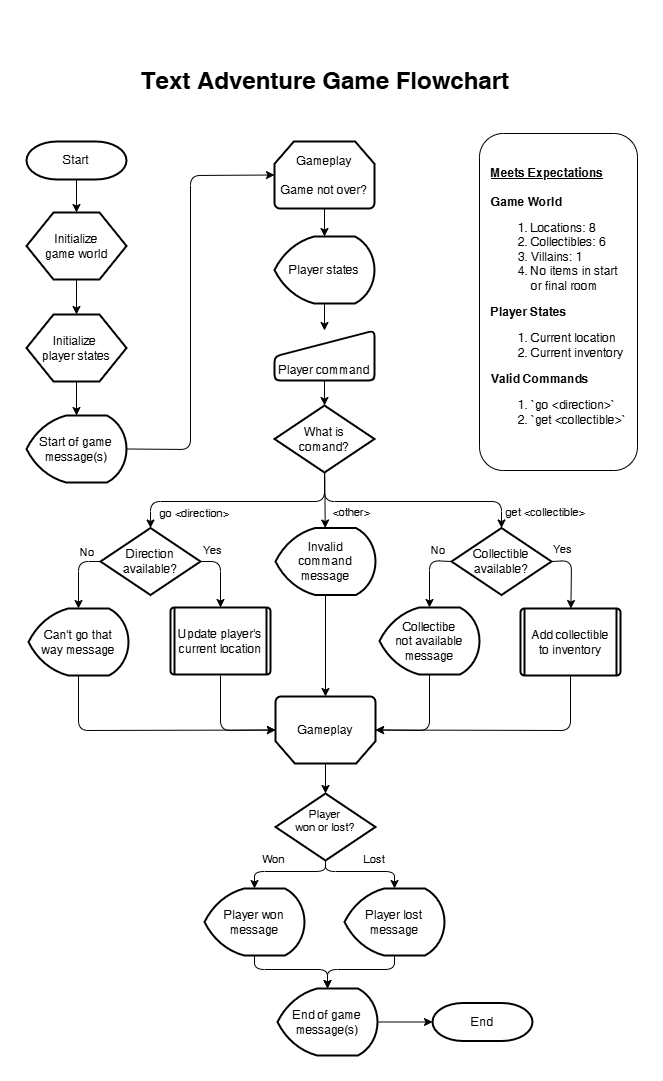

The diagram above was exported from draw.io. Its source (the exported page's mxGraphModel, read from the mxfile embedded in the PNG):
<mxGraphModel dx="875" dy="661" grid="1" gridSize="10" guides="1" tooltips="1" connect="1" arrows="1" fold="1" page="1" pageScale="1" pageWidth="850" pageHeight="1100" background="#ffffff" math="0" shadow="0">
  <root>
    <mxCell id="fGz-ZyFfAA8yaadvM5bY-0" />
    <mxCell id="fGz-ZyFfAA8yaadvM5bY-1" parent="fGz-ZyFfAA8yaadvM5bY-0" />
    <mxCell id="fGz-ZyFfAA8yaadvM5bY-2" value="" style="edgeStyle=none;html=1;" parent="fGz-ZyFfAA8yaadvM5bY-1" source="fGz-ZyFfAA8yaadvM5bY-3" target="fGz-ZyFfAA8yaadvM5bY-41" edge="1">
      <mxGeometry relative="1" as="geometry" />
    </mxCell>
    <mxCell id="fGz-ZyFfAA8yaadvM5bY-3" value="Start" style="strokeWidth=2;shape=mxgraph.flowchart.terminator;aspect=fixed;fontSize=12;whiteSpace=wrap;spacing=2;labelBackgroundColor=none;labelBorderColor=none;fontColor=default;html=1;" parent="fGz-ZyFfAA8yaadvM5bY-1" vertex="1">
      <mxGeometry x="126" y="119" width="100" height="38" as="geometry" />
    </mxCell>
    <mxCell id="fGz-ZyFfAA8yaadvM5bY-4" value="Start of game message(s)" style="strokeWidth=2;shape=mxgraph.flowchart.display;aspect=fixed;fontSize=12;whiteSpace=wrap;spacing=2;labelBackgroundColor=none;labelBorderColor=none;fontColor=default;html=1;container=0;" parent="fGz-ZyFfAA8yaadvM5bY-1" vertex="1">
      <mxGeometry x="126" y="393" width="100" height="67" as="geometry" />
    </mxCell>
    <mxCell id="fGz-ZyFfAA8yaadvM5bY-5" value="" style="edgeStyle=none;html=1;" parent="fGz-ZyFfAA8yaadvM5bY-1" source="fGz-ZyFfAA8yaadvM5bY-7" target="fGz-ZyFfAA8yaadvM5bY-10" edge="1">
      <mxGeometry relative="1" as="geometry" />
    </mxCell>
    <mxCell id="fGz-ZyFfAA8yaadvM5bY-7" value="Gameplay&lt;br&gt;&lt;br&gt;Game not over?" style="strokeWidth=2;html=1;shape=mxgraph.flowchart.loop_limit;whiteSpace=wrap;aspect=fixed;container=0;" parent="fGz-ZyFfAA8yaadvM5bY-1" vertex="1">
      <mxGeometry x="374" y="119" width="100" height="67" as="geometry" />
    </mxCell>
    <mxCell id="fGz-ZyFfAA8yaadvM5bY-8" value="Gameplay" style="strokeWidth=2;html=1;shape=mxgraph.flowchart.loop_limit;whiteSpace=wrap;aspect=fixed;container=0;flipV=1;" parent="fGz-ZyFfAA8yaadvM5bY-1" vertex="1">
      <mxGeometry x="375" y="674" width="100" height="67" as="geometry" />
    </mxCell>
    <mxCell id="fGz-ZyFfAA8yaadvM5bY-9" value="" style="edgeStyle=none;html=1;" parent="fGz-ZyFfAA8yaadvM5bY-1" source="fGz-ZyFfAA8yaadvM5bY-10" target="fGz-ZyFfAA8yaadvM5bY-12" edge="1">
      <mxGeometry relative="1" as="geometry" />
    </mxCell>
    <mxCell id="fGz-ZyFfAA8yaadvM5bY-10" value="Player states" style="strokeWidth=2;shape=mxgraph.flowchart.display;aspect=fixed;fontSize=12;whiteSpace=wrap;spacing=2;labelBackgroundColor=none;labelBorderColor=none;fontColor=default;html=1;container=0;" parent="fGz-ZyFfAA8yaadvM5bY-1" vertex="1">
      <mxGeometry x="374" y="214" width="100" height="67" as="geometry" />
    </mxCell>
    <mxCell id="fGz-ZyFfAA8yaadvM5bY-11" value="" style="edgeStyle=none;html=1;" parent="fGz-ZyFfAA8yaadvM5bY-1" source="fGz-ZyFfAA8yaadvM5bY-12" target="fGz-ZyFfAA8yaadvM5bY-17" edge="1">
      <mxGeometry relative="1" as="geometry" />
    </mxCell>
    <mxCell id="fGz-ZyFfAA8yaadvM5bY-12" value="&lt;div&gt;&lt;br&gt;&lt;/div&gt;&lt;div&gt;&lt;br&gt;&lt;/div&gt;Player command" style="strokeWidth=2;shape=manualInput;rounded=1;size=26;arcSize=11;fontSize=12;whiteSpace=wrap;spacing=2;labelBackgroundColor=none;labelBorderColor=none;fontColor=default;html=1;aspect=fixed;container=0;" parent="fGz-ZyFfAA8yaadvM5bY-1" vertex="1">
      <mxGeometry x="374" y="308" width="100" height="50" as="geometry" />
    </mxCell>
    <mxCell id="tEt0pZ6U2-ICSdGiFQx_-7" value="" style="edgeStyle=none;html=1;" parent="fGz-ZyFfAA8yaadvM5bY-1" source="fGz-ZyFfAA8yaadvM5bY-17" target="fGz-ZyFfAA8yaadvM5bY-18" edge="1">
      <mxGeometry relative="1" as="geometry" />
    </mxCell>
    <mxCell id="tEt0pZ6U2-ICSdGiFQx_-20" value="&amp;lt;other&amp;gt;" style="edgeLabel;html=1;align=center;verticalAlign=middle;resizable=0;points=[];" parent="tEt0pZ6U2-ICSdGiFQx_-7" vertex="1" connectable="0">
      <mxGeometry x="0.265" y="-1" relative="1" as="geometry">
        <mxPoint x="27" y="4" as="offset" />
      </mxGeometry>
    </mxCell>
    <mxCell id="fGz-ZyFfAA8yaadvM5bY-17" value="What is &lt;br&gt;comand?" style="strokeWidth=2;shape=mxgraph.flowchart.decision;fontSize=12;aspect=fixed;whiteSpace=wrap;spacing=2;labelBackgroundColor=none;labelBorderColor=none;fontColor=default;html=1;container=0;" parent="fGz-ZyFfAA8yaadvM5bY-1" vertex="1">
      <mxGeometry x="374" y="383" width="100" height="67" as="geometry" />
    </mxCell>
    <mxCell id="fGz-ZyFfAA8yaadvM5bY-18" value="Invalid &lt;br&gt;command message" style="strokeWidth=2;shape=mxgraph.flowchart.display;aspect=fixed;fontSize=12;whiteSpace=wrap;spacing=2;labelBackgroundColor=none;labelBorderColor=none;fontColor=default;html=1;container=0;" parent="fGz-ZyFfAA8yaadvM5bY-1" vertex="1">
      <mxGeometry x="375" y="505.5" width="100" height="67" as="geometry" />
    </mxCell>
    <mxCell id="fGz-ZyFfAA8yaadvM5bY-26" value="End" style="strokeWidth=2;shape=mxgraph.flowchart.terminator;aspect=fixed;fontSize=12;whiteSpace=wrap;spacing=2;labelBackgroundColor=none;labelBorderColor=none;fontColor=default;html=1;container=0;" parent="fGz-ZyFfAA8yaadvM5bY-1" vertex="1">
      <mxGeometry x="531.9999999999999" y="980.5" width="100" height="38" as="geometry" />
    </mxCell>
    <mxCell id="fGz-ZyFfAA8yaadvM5bY-27" value="Player &lt;br&gt;won or lost?&lt;div&gt;&lt;br&gt;&lt;/div&gt;" style="strokeWidth=2;shape=mxgraph.flowchart.decision;fontSize=11;aspect=fixed;whiteSpace=wrap;spacing=2;labelBackgroundColor=none;labelBorderColor=none;fontColor=default;html=1;container=0;" parent="fGz-ZyFfAA8yaadvM5bY-1" vertex="1">
      <mxGeometry x="374.9999999999999" y="771" width="100" height="67" as="geometry" />
    </mxCell>
    <mxCell id="fGz-ZyFfAA8yaadvM5bY-28" value="Player won message" style="strokeWidth=2;shape=mxgraph.flowchart.display;aspect=fixed;fontSize=12;whiteSpace=wrap;spacing=2;labelBackgroundColor=none;labelBorderColor=none;fontColor=default;html=1;container=0;" parent="fGz-ZyFfAA8yaadvM5bY-1" vertex="1">
      <mxGeometry x="304" y="866" width="100" height="67" as="geometry" />
    </mxCell>
    <mxCell id="fGz-ZyFfAA8yaadvM5bY-29" value="Player lost message" style="strokeWidth=2;shape=mxgraph.flowchart.display;aspect=fixed;fontSize=12;whiteSpace=wrap;spacing=2;labelBackgroundColor=none;labelBorderColor=none;fontColor=default;html=1;container=0;" parent="fGz-ZyFfAA8yaadvM5bY-1" vertex="1">
      <mxGeometry x="444" y="866" width="100" height="67" as="geometry" />
    </mxCell>
    <mxCell id="tEt0pZ6U2-ICSdGiFQx_-16" value="" style="edgeStyle=none;html=1;" parent="fGz-ZyFfAA8yaadvM5bY-1" source="fGz-ZyFfAA8yaadvM5bY-31" target="fGz-ZyFfAA8yaadvM5bY-26" edge="1">
      <mxGeometry relative="1" as="geometry" />
    </mxCell>
    <mxCell id="fGz-ZyFfAA8yaadvM5bY-31" value="End of game message(s)" style="strokeWidth=2;shape=mxgraph.flowchart.display;aspect=fixed;fontSize=12;whiteSpace=wrap;spacing=2;labelBackgroundColor=none;labelBorderColor=none;fontColor=default;html=1;container=0;" parent="fGz-ZyFfAA8yaadvM5bY-1" vertex="1">
      <mxGeometry x="376.9999999999999" y="966" width="100" height="67" as="geometry" />
    </mxCell>
    <mxCell id="fGz-ZyFfAA8yaadvM5bY-32" style="edgeStyle=none;html=1;exitX=0.5;exitY=1;exitDx=0;exitDy=0;exitPerimeter=0;entryX=0.5;entryY=0;entryDx=0;entryDy=0;entryPerimeter=0;" parent="fGz-ZyFfAA8yaadvM5bY-1" source="fGz-ZyFfAA8yaadvM5bY-27" target="fGz-ZyFfAA8yaadvM5bY-28" edge="1">
      <mxGeometry relative="1" as="geometry">
        <Array as="points">
          <mxPoint x="425" y="849" />
          <mxPoint x="354" y="849" />
        </Array>
      </mxGeometry>
    </mxCell>
    <mxCell id="fGz-ZyFfAA8yaadvM5bY-33" value="Won" style="edgeLabel;html=1;align=center;verticalAlign=middle;resizable=0;points=[];" parent="fGz-ZyFfAA8yaadvM5bY-32" vertex="1" connectable="0">
      <mxGeometry x="0.6853" y="5" relative="1" as="geometry">
        <mxPoint x="13" y="-14" as="offset" />
      </mxGeometry>
    </mxCell>
    <mxCell id="fGz-ZyFfAA8yaadvM5bY-34" style="edgeStyle=none;html=1;exitX=0.5;exitY=1;exitDx=0;exitDy=0;exitPerimeter=0;entryX=0.5;entryY=0;entryDx=0;entryDy=0;entryPerimeter=0;" parent="fGz-ZyFfAA8yaadvM5bY-1" source="fGz-ZyFfAA8yaadvM5bY-27" target="fGz-ZyFfAA8yaadvM5bY-29" edge="1">
      <mxGeometry relative="1" as="geometry">
        <Array as="points">
          <mxPoint x="425" y="849" />
          <mxPoint x="494" y="849" />
        </Array>
      </mxGeometry>
    </mxCell>
    <mxCell id="fGz-ZyFfAA8yaadvM5bY-35" value="Lost" style="edgeLabel;html=1;align=center;verticalAlign=middle;resizable=0;points=[];" parent="fGz-ZyFfAA8yaadvM5bY-34" vertex="1" connectable="0">
      <mxGeometry x="0.6314" y="2" relative="1" as="geometry">
        <mxPoint x="-20" y="-11" as="offset" />
      </mxGeometry>
    </mxCell>
    <mxCell id="fGz-ZyFfAA8yaadvM5bY-40" value="" style="edgeStyle=none;html=1;" parent="fGz-ZyFfAA8yaadvM5bY-1" source="fGz-ZyFfAA8yaadvM5bY-41" target="fGz-ZyFfAA8yaadvM5bY-43" edge="1">
      <mxGeometry relative="1" as="geometry" />
    </mxCell>
    <mxCell id="fGz-ZyFfAA8yaadvM5bY-41" value="Initialize&lt;br&gt;game world" style="verticalLabelPosition=middle;verticalAlign=middle;shape=hexagon;perimeter=hexagonPerimeter2;arcSize=6;size=0.27;fontSize=12;strokeWidth=2;aspect=fixed;labelPosition=center;align=center;spacing=2;whiteSpace=wrap;labelBackgroundColor=none;labelBorderColor=none;fontColor=default;html=1;container=0;" parent="fGz-ZyFfAA8yaadvM5bY-1" vertex="1">
      <mxGeometry x="126" y="190" width="100" height="67" as="geometry" />
    </mxCell>
    <mxCell id="fGz-ZyFfAA8yaadvM5bY-42" value="" style="edgeStyle=none;html=1;" parent="fGz-ZyFfAA8yaadvM5bY-1" source="fGz-ZyFfAA8yaadvM5bY-43" target="fGz-ZyFfAA8yaadvM5bY-4" edge="1">
      <mxGeometry relative="1" as="geometry" />
    </mxCell>
    <mxCell id="fGz-ZyFfAA8yaadvM5bY-43" value="Initialize&amp;nbsp;&lt;br&gt;player states" style="verticalLabelPosition=middle;verticalAlign=middle;shape=hexagon;perimeter=hexagonPerimeter2;arcSize=6;size=0.27;fontSize=12;strokeWidth=2;aspect=fixed;labelPosition=center;align=center;spacing=2;whiteSpace=wrap;labelBackgroundColor=none;labelBorderColor=none;fontColor=default;html=1;container=0;" parent="fGz-ZyFfAA8yaadvM5bY-1" vertex="1">
      <mxGeometry x="126" y="292" width="100" height="67" as="geometry" />
    </mxCell>
    <mxCell id="fGz-ZyFfAA8yaadvM5bY-44" value="&lt;h4&gt;Text Adventure Game Flowchart&lt;/h4&gt;" style="text;html=1;align=center;verticalAlign=middle;whiteSpace=wrap;rounded=0;fontSize=24;autosize=1;" parent="fGz-ZyFfAA8yaadvM5bY-1" vertex="1">
      <mxGeometry x="230" y="3" width="390" height="110" as="geometry" />
    </mxCell>
    <mxCell id="fGz-ZyFfAA8yaadvM5bY-45" value="&lt;b&gt;&lt;u&gt;Meets Expectations&lt;/u&gt;&lt;/b&gt;&lt;div&gt;&lt;br&gt;&lt;/div&gt;&lt;div&gt;&lt;b&gt;Game World&lt;/b&gt;&lt;/div&gt;&lt;div&gt;&lt;ol&gt;&lt;li&gt;Locations: 8&lt;/li&gt;&lt;li&gt;Collectibles: 6&lt;/li&gt;&lt;li&gt;Villains: 1&lt;/li&gt;&lt;li&gt;No items in start or final room&lt;/li&gt;&lt;/ol&gt;&lt;/div&gt;&lt;div&gt;&lt;b&gt;Player States&lt;/b&gt;&lt;/div&gt;&lt;div&gt;&lt;ol&gt;&lt;li&gt;Current location&lt;/li&gt;&lt;li&gt;Current inventory&lt;/li&gt;&lt;/ol&gt;&lt;/div&gt;&lt;div&gt;&lt;b&gt;Valid Commands&lt;/b&gt;&lt;/div&gt;&lt;div&gt;&lt;ol&gt;&lt;li&gt;`go &amp;lt;direction&amp;gt;`&lt;/li&gt;&lt;li&gt;`get &amp;lt;collectible&amp;gt;`&lt;/li&gt;&lt;/ol&gt;&lt;/div&gt;" style="text;strokeColor=default;align=left;fillColor=none;html=1;verticalAlign=middle;whiteSpace=wrap;rounded=1;spacing=12;strokeWidth=1;fontSize=12;perimeterSpacing=0;spacingTop=0;" parent="fGz-ZyFfAA8yaadvM5bY-1" vertex="1">
      <mxGeometry x="579" y="111" width="158" height="337" as="geometry" />
    </mxCell>
    <mxCell id="WBrXTBnbQ-7zc_eUSBbD-1" style="edgeStyle=none;html=1;exitX=1;exitY=0.5;exitDx=0;exitDy=0;exitPerimeter=0;entryX=0.5;entryY=0;entryDx=0;entryDy=0;" parent="fGz-ZyFfAA8yaadvM5bY-1" source="E5WHhgLL0A1VeLfs1c_E-0" target="0" edge="1">
      <mxGeometry relative="1" as="geometry">
        <Array as="points">
          <mxPoint x="320" y="539" />
        </Array>
        <mxPoint x="320" y="586" as="targetPoint" />
      </mxGeometry>
    </mxCell>
    <mxCell id="WBrXTBnbQ-7zc_eUSBbD-3" value="Yes" style="edgeLabel;html=1;align=center;verticalAlign=middle;resizable=0;points=[];" parent="WBrXTBnbQ-7zc_eUSBbD-1" vertex="1" connectable="0">
      <mxGeometry x="-0.1722" y="1" relative="1" as="geometry">
        <mxPoint x="-10" y="-19" as="offset" />
      </mxGeometry>
    </mxCell>
    <mxCell id="E5WHhgLL0A1VeLfs1c_E-0" value="Direction available?" style="strokeWidth=2;shape=mxgraph.flowchart.decision;fontSize=12;aspect=fixed;whiteSpace=wrap;spacing=2;labelBackgroundColor=none;labelBorderColor=none;fontColor=default;html=1;container=0;" parent="fGz-ZyFfAA8yaadvM5bY-1" vertex="1">
      <mxGeometry x="200" y="505.5" width="100" height="67" as="geometry" />
    </mxCell>
    <mxCell id="WBrXTBnbQ-7zc_eUSBbD-0" value="Can't go that &lt;br&gt;way message" style="strokeWidth=2;shape=mxgraph.flowchart.display;aspect=fixed;fontSize=12;whiteSpace=wrap;spacing=2;labelBackgroundColor=none;labelBorderColor=none;fontColor=default;html=1;container=0;" parent="fGz-ZyFfAA8yaadvM5bY-1" vertex="1">
      <mxGeometry x="127.99999999999989" y="586" width="100" height="67" as="geometry" />
    </mxCell>
    <mxCell id="WBrXTBnbQ-7zc_eUSBbD-2" style="edgeStyle=none;html=1;exitX=0;exitY=0.5;exitDx=0;exitDy=0;exitPerimeter=0;entryX=0.5;entryY=0;entryDx=0;entryDy=0;entryPerimeter=0;" parent="fGz-ZyFfAA8yaadvM5bY-1" source="E5WHhgLL0A1VeLfs1c_E-0" target="WBrXTBnbQ-7zc_eUSBbD-0" edge="1">
      <mxGeometry relative="1" as="geometry">
        <Array as="points">
          <mxPoint x="178" y="539" />
        </Array>
      </mxGeometry>
    </mxCell>
    <mxCell id="WBrXTBnbQ-7zc_eUSBbD-4" value="No" style="edgeLabel;html=1;align=center;verticalAlign=middle;resizable=0;points=[];" parent="WBrXTBnbQ-7zc_eUSBbD-2" vertex="1" connectable="0">
      <mxGeometry x="-0.1436" y="2" relative="1" as="geometry">
        <mxPoint x="6" y="-18" as="offset" />
      </mxGeometry>
    </mxCell>
    <mxCell id="tEt0pZ6U2-ICSdGiFQx_-0" style="edgeStyle=none;html=1;exitX=1;exitY=0.5;exitDx=0;exitDy=0;exitPerimeter=0;" parent="fGz-ZyFfAA8yaadvM5bY-1" source="tEt0pZ6U2-ICSdGiFQx_-2" target="1" edge="1">
      <mxGeometry relative="1" as="geometry">
        <Array as="points">
          <mxPoint x="671" y="538" />
        </Array>
        <mxPoint x="671" y="585" as="targetPoint" />
      </mxGeometry>
    </mxCell>
    <mxCell id="tEt0pZ6U2-ICSdGiFQx_-1" value="Yes" style="edgeLabel;html=1;align=center;verticalAlign=middle;resizable=0;points=[];" parent="tEt0pZ6U2-ICSdGiFQx_-0" vertex="1" connectable="0">
      <mxGeometry x="-0.1722" y="1" relative="1" as="geometry">
        <mxPoint x="-10" y="-19" as="offset" />
      </mxGeometry>
    </mxCell>
    <mxCell id="tEt0pZ6U2-ICSdGiFQx_-2" value="Collectible&lt;br&gt;available?" style="strokeWidth=2;shape=mxgraph.flowchart.decision;fontSize=12;aspect=fixed;whiteSpace=wrap;spacing=2;labelBackgroundColor=none;labelBorderColor=none;fontColor=default;html=1;container=0;" parent="fGz-ZyFfAA8yaadvM5bY-1" vertex="1">
      <mxGeometry x="551" y="505.5" width="100" height="67" as="geometry" />
    </mxCell>
    <mxCell id="tEt0pZ6U2-ICSdGiFQx_-4" value="Collectibe&lt;br&gt;not available message" style="strokeWidth=2;shape=mxgraph.flowchart.display;aspect=fixed;fontSize=12;whiteSpace=wrap;spacing=2;labelBackgroundColor=none;labelBorderColor=none;fontColor=default;html=1;container=0;" parent="fGz-ZyFfAA8yaadvM5bY-1" vertex="1">
      <mxGeometry x="478.9999999999999" y="585" width="100" height="67" as="geometry" />
    </mxCell>
    <mxCell id="tEt0pZ6U2-ICSdGiFQx_-5" style="edgeStyle=none;html=1;exitX=0;exitY=0.5;exitDx=0;exitDy=0;exitPerimeter=0;entryX=0.5;entryY=0;entryDx=0;entryDy=0;entryPerimeter=0;" parent="fGz-ZyFfAA8yaadvM5bY-1" source="tEt0pZ6U2-ICSdGiFQx_-2" target="tEt0pZ6U2-ICSdGiFQx_-4" edge="1">
      <mxGeometry relative="1" as="geometry">
        <Array as="points">
          <mxPoint x="529" y="538" />
        </Array>
      </mxGeometry>
    </mxCell>
    <mxCell id="tEt0pZ6U2-ICSdGiFQx_-6" value="No" style="edgeLabel;html=1;align=center;verticalAlign=middle;resizable=0;points=[];" parent="tEt0pZ6U2-ICSdGiFQx_-5" vertex="1" connectable="0">
      <mxGeometry x="-0.1436" y="2" relative="1" as="geometry">
        <mxPoint x="6" y="-18" as="offset" />
      </mxGeometry>
    </mxCell>
    <mxCell id="tEt0pZ6U2-ICSdGiFQx_-9" style="edgeStyle=none;html=1;exitX=0.5;exitY=1;exitDx=0;exitDy=0;exitPerimeter=0;entryX=0.5;entryY=0;entryDx=0;entryDy=0;entryPerimeter=0;" parent="fGz-ZyFfAA8yaadvM5bY-1" source="fGz-ZyFfAA8yaadvM5bY-17" target="E5WHhgLL0A1VeLfs1c_E-0" edge="1">
      <mxGeometry relative="1" as="geometry">
        <Array as="points">
          <mxPoint x="424" y="479" />
          <mxPoint x="250" y="479" />
        </Array>
      </mxGeometry>
    </mxCell>
    <mxCell id="tEt0pZ6U2-ICSdGiFQx_-19" value="go &amp;lt;direction&amp;gt;" style="edgeLabel;html=1;align=center;verticalAlign=middle;resizable=0;points=[];" parent="tEt0pZ6U2-ICSdGiFQx_-9" vertex="1" connectable="0">
      <mxGeometry x="0.8281" y="2" relative="1" as="geometry">
        <mxPoint x="41" y="4" as="offset" />
      </mxGeometry>
    </mxCell>
    <mxCell id="tEt0pZ6U2-ICSdGiFQx_-10" style="edgeStyle=none;html=1;exitX=0.5;exitY=1;exitDx=0;exitDy=0;exitPerimeter=0;entryX=0.5;entryY=0;entryDx=0;entryDy=0;entryPerimeter=0;" parent="fGz-ZyFfAA8yaadvM5bY-1" source="fGz-ZyFfAA8yaadvM5bY-17" target="tEt0pZ6U2-ICSdGiFQx_-2" edge="1">
      <mxGeometry relative="1" as="geometry">
        <Array as="points">
          <mxPoint x="424" y="479" />
          <mxPoint x="601" y="479" />
        </Array>
      </mxGeometry>
    </mxCell>
    <mxCell id="tEt0pZ6U2-ICSdGiFQx_-21" value="get &amp;lt;collectible&amp;gt;" style="edgeLabel;html=1;align=center;verticalAlign=middle;resizable=0;points=[];" parent="tEt0pZ6U2-ICSdGiFQx_-10" vertex="1" connectable="0">
      <mxGeometry x="0.8705" y="1" relative="1" as="geometry">
        <mxPoint x="42" y="-1" as="offset" />
      </mxGeometry>
    </mxCell>
    <mxCell id="tEt0pZ6U2-ICSdGiFQx_-11" style="edgeStyle=none;html=1;exitX=0.5;exitY=1;exitDx=0;exitDy=0;exitPerimeter=0;entryX=0.5;entryY=1;entryDx=0;entryDy=0;entryPerimeter=0;" parent="fGz-ZyFfAA8yaadvM5bY-1" source="fGz-ZyFfAA8yaadvM5bY-18" target="fGz-ZyFfAA8yaadvM5bY-8" edge="1">
      <mxGeometry relative="1" as="geometry" />
    </mxCell>
    <mxCell id="tEt0pZ6U2-ICSdGiFQx_-12" style="edgeStyle=none;html=1;exitX=0.5;exitY=1;exitDx=0;exitDy=0;exitPerimeter=0;entryX=0;entryY=0.5;entryDx=0;entryDy=0;entryPerimeter=0;" parent="fGz-ZyFfAA8yaadvM5bY-1" source="WBrXTBnbQ-7zc_eUSBbD-0" target="fGz-ZyFfAA8yaadvM5bY-8" edge="1">
      <mxGeometry relative="1" as="geometry">
        <Array as="points">
          <mxPoint x="178" y="708" />
        </Array>
      </mxGeometry>
    </mxCell>
    <mxCell id="tEt0pZ6U2-ICSdGiFQx_-13" style="edgeStyle=none;html=1;entryX=0;entryY=0.5;entryDx=0;entryDy=0;entryPerimeter=0;" parent="fGz-ZyFfAA8yaadvM5bY-1" target="fGz-ZyFfAA8yaadvM5bY-8" edge="1">
      <mxGeometry relative="1" as="geometry">
        <Array as="points">
          <mxPoint x="320" y="708" />
        </Array>
        <mxPoint x="320" y="653" as="sourcePoint" />
      </mxGeometry>
    </mxCell>
    <mxCell id="tEt0pZ6U2-ICSdGiFQx_-14" style="edgeStyle=none;html=1;exitX=0.5;exitY=1;exitDx=0;exitDy=0;exitPerimeter=0;entryX=1;entryY=0.5;entryDx=0;entryDy=0;entryPerimeter=0;" parent="fGz-ZyFfAA8yaadvM5bY-1" source="tEt0pZ6U2-ICSdGiFQx_-4" target="fGz-ZyFfAA8yaadvM5bY-8" edge="1">
      <mxGeometry relative="1" as="geometry">
        <Array as="points">
          <mxPoint x="529" y="708" />
        </Array>
      </mxGeometry>
    </mxCell>
    <mxCell id="tEt0pZ6U2-ICSdGiFQx_-15" style="edgeStyle=none;html=1;exitX=0.5;exitY=1;exitDx=0;exitDy=0;entryX=1;entryY=0.5;entryDx=0;entryDy=0;entryPerimeter=0;" parent="fGz-ZyFfAA8yaadvM5bY-1" source="1" target="fGz-ZyFfAA8yaadvM5bY-8" edge="1">
      <mxGeometry relative="1" as="geometry">
        <Array as="points">
          <mxPoint x="670" y="708" />
        </Array>
        <mxPoint x="671" y="652" as="sourcePoint" />
      </mxGeometry>
    </mxCell>
    <mxCell id="tEt0pZ6U2-ICSdGiFQx_-17" style="edgeStyle=none;html=1;exitX=0.5;exitY=0;exitDx=0;exitDy=0;exitPerimeter=0;entryX=0.5;entryY=0;entryDx=0;entryDy=0;entryPerimeter=0;" parent="fGz-ZyFfAA8yaadvM5bY-1" source="fGz-ZyFfAA8yaadvM5bY-8" target="fGz-ZyFfAA8yaadvM5bY-27" edge="1">
      <mxGeometry relative="1" as="geometry" />
    </mxCell>
    <mxCell id="tEt0pZ6U2-ICSdGiFQx_-18" style="edgeStyle=none;html=1;exitX=1;exitY=0.5;exitDx=0;exitDy=0;exitPerimeter=0;entryX=0;entryY=0.5;entryDx=0;entryDy=0;entryPerimeter=0;" parent="fGz-ZyFfAA8yaadvM5bY-1" source="fGz-ZyFfAA8yaadvM5bY-4" target="fGz-ZyFfAA8yaadvM5bY-7" edge="1">
      <mxGeometry relative="1" as="geometry">
        <Array as="points">
          <mxPoint x="290" y="427" />
          <mxPoint x="290" y="153" />
        </Array>
      </mxGeometry>
    </mxCell>
    <mxCell id="PJetjvJarXFPwluNv6wY-0" style="edgeStyle=none;html=1;exitX=0.5;exitY=1;exitDx=0;exitDy=0;exitPerimeter=0;entryX=0.5;entryY=0;entryDx=0;entryDy=0;entryPerimeter=0;" parent="fGz-ZyFfAA8yaadvM5bY-1" source="fGz-ZyFfAA8yaadvM5bY-28" target="fGz-ZyFfAA8yaadvM5bY-31" edge="1">
      <mxGeometry relative="1" as="geometry">
        <Array as="points">
          <mxPoint x="354" y="947" />
          <mxPoint x="427" y="947" />
        </Array>
      </mxGeometry>
    </mxCell>
    <mxCell id="PJetjvJarXFPwluNv6wY-1" style="edgeStyle=none;html=1;exitX=0.5;exitY=1;exitDx=0;exitDy=0;exitPerimeter=0;entryX=0.5;entryY=0;entryDx=0;entryDy=0;entryPerimeter=0;" parent="fGz-ZyFfAA8yaadvM5bY-1" source="fGz-ZyFfAA8yaadvM5bY-29" target="fGz-ZyFfAA8yaadvM5bY-31" edge="1">
      <mxGeometry relative="1" as="geometry">
        <Array as="points">
          <mxPoint x="494" y="947" />
          <mxPoint x="427" y="947" />
        </Array>
      </mxGeometry>
    </mxCell>
    <mxCell id="0" value="Update player's current location" style="verticalLabelPosition=middle;verticalAlign=middle;shape=process;rounded=1;size=0;arcSize=6;aspect=fixed;labelPosition=center;align=center;fontSize=12;strokeWidth=2;whiteSpace=wrap;spacing=2;labelBackgroundColor=none;labelBorderColor=none;fontColor=default;html=1;container=0;" parent="fGz-ZyFfAA8yaadvM5bY-1" vertex="1">
      <mxGeometry x="269.9999999999999" y="585" width="100" height="67" as="geometry" />
    </mxCell>
    <mxCell id="1" value="Add collectible to inventory" style="verticalLabelPosition=middle;verticalAlign=middle;shape=process;rounded=1;size=0;arcSize=6;aspect=fixed;labelPosition=center;align=center;fontSize=12;strokeWidth=2;whiteSpace=wrap;spacing=2;labelBackgroundColor=none;labelBorderColor=none;fontColor=default;html=1;container=0;" parent="fGz-ZyFfAA8yaadvM5bY-1" vertex="1">
      <mxGeometry x="619.9999999999999" y="586" width="100" height="67" as="geometry" />
    </mxCell>
  </root>
</mxGraphModel>